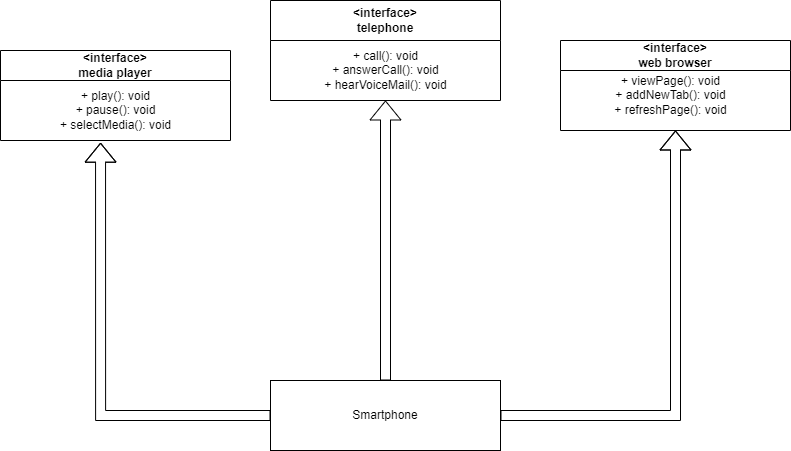

The diagram above was exported from draw.io. Its source (the exported page's mxGraphModel, read from the mxfile embedded in the PNG):
<mxGraphModel dx="1050" dy="573" grid="1" gridSize="10" guides="1" tooltips="1" connect="1" arrows="1" fold="1" page="1" pageScale="1" pageWidth="827" pageHeight="1169" math="0" shadow="0">
  <root>
    <mxCell id="0" />
    <mxCell id="1" parent="0" />
    <mxCell id="9mQhQhqIIXP5JoSfYjek-10" style="edgeStyle=orthogonalEdgeStyle;rounded=0;orthogonalLoop=1;jettySize=auto;html=1;shape=flexArrow;entryX=0.385;entryY=1.037;entryDx=0;entryDy=0;entryPerimeter=0;" edge="1" parent="1" source="9mQhQhqIIXP5JoSfYjek-1" target="9mQhQhqIIXP5JoSfYjek-8">
      <mxGeometry relative="1" as="geometry">
        <mxPoint x="110" y="240" as="targetPoint" />
      </mxGeometry>
    </mxCell>
    <mxCell id="9mQhQhqIIXP5JoSfYjek-11" style="edgeStyle=orthogonalEdgeStyle;shape=flexArrow;rounded=0;orthogonalLoop=1;jettySize=auto;html=1;entryX=0.5;entryY=1;entryDx=0;entryDy=0;" edge="1" parent="1" source="9mQhQhqIIXP5JoSfYjek-1" target="9mQhQhqIIXP5JoSfYjek-5">
      <mxGeometry relative="1" as="geometry" />
    </mxCell>
    <mxCell id="9mQhQhqIIXP5JoSfYjek-12" style="edgeStyle=orthogonalEdgeStyle;shape=flexArrow;rounded=0;orthogonalLoop=1;jettySize=auto;html=1;entryX=0.5;entryY=1;entryDx=0;entryDy=0;" edge="1" parent="1" source="9mQhQhqIIXP5JoSfYjek-1" target="9mQhQhqIIXP5JoSfYjek-6">
      <mxGeometry relative="1" as="geometry" />
    </mxCell>
    <mxCell id="9mQhQhqIIXP5JoSfYjek-1" value="Smartphone" style="rounded=0;whiteSpace=wrap;html=1;" vertex="1" parent="1">
      <mxGeometry x="280" y="470" width="230" height="70" as="geometry" />
    </mxCell>
    <mxCell id="9mQhQhqIIXP5JoSfYjek-5" value="&amp;lt;interface&amp;gt;&lt;br&gt;telephone" style="swimlane;whiteSpace=wrap;html=1;startSize=40;" vertex="1" parent="1">
      <mxGeometry x="280" y="90" width="230" height="100" as="geometry" />
    </mxCell>
    <mxCell id="9mQhQhqIIXP5JoSfYjek-13" value="+ call(): void&lt;br style=&quot;border-color: var(--border-color);&quot;&gt;+ answerCall(): void&lt;br style=&quot;border-color: var(--border-color);&quot;&gt;+ hearVoiceMail(): void" style="text;html=1;align=center;verticalAlign=middle;resizable=0;points=[];autosize=1;strokeColor=none;fillColor=none;" vertex="1" parent="9mQhQhqIIXP5JoSfYjek-5">
      <mxGeometry x="40" y="40" width="150" height="60" as="geometry" />
    </mxCell>
    <mxCell id="9mQhQhqIIXP5JoSfYjek-6" value="&amp;lt;interface&amp;gt;&lt;br&gt;web browser" style="swimlane;whiteSpace=wrap;html=1;startSize=30;" vertex="1" parent="1">
      <mxGeometry x="570" y="130" width="230" height="90" as="geometry" />
    </mxCell>
    <mxCell id="9mQhQhqIIXP5JoSfYjek-14" value="+ viewPage(): void&lt;br style=&quot;border-color: var(--border-color);&quot;&gt;+ addNewTab(): void&lt;br style=&quot;border-color: var(--border-color);&quot;&gt;+ refreshPage(): void" style="text;html=1;align=center;verticalAlign=middle;resizable=0;points=[];autosize=1;strokeColor=none;fillColor=none;" vertex="1" parent="9mQhQhqIIXP5JoSfYjek-6">
      <mxGeometry x="40" y="25" width="140" height="60" as="geometry" />
    </mxCell>
    <mxCell id="9mQhQhqIIXP5JoSfYjek-7" value="&amp;lt;interface&amp;gt;&lt;br&gt;media player" style="swimlane;whiteSpace=wrap;html=1;startSize=30;" vertex="1" parent="1">
      <mxGeometry x="10" y="140" width="230" height="90" as="geometry" />
    </mxCell>
    <mxCell id="9mQhQhqIIXP5JoSfYjek-8" value="+ play(): void&lt;br&gt;+ pause(): void&lt;br&gt;+ selectMedia(): void" style="text;html=1;align=center;verticalAlign=middle;resizable=0;points=[];autosize=1;strokeColor=none;fillColor=none;" vertex="1" parent="9mQhQhqIIXP5JoSfYjek-7">
      <mxGeometry x="50" y="30" width="130" height="60" as="geometry" />
    </mxCell>
  </root>
</mxGraphModel>